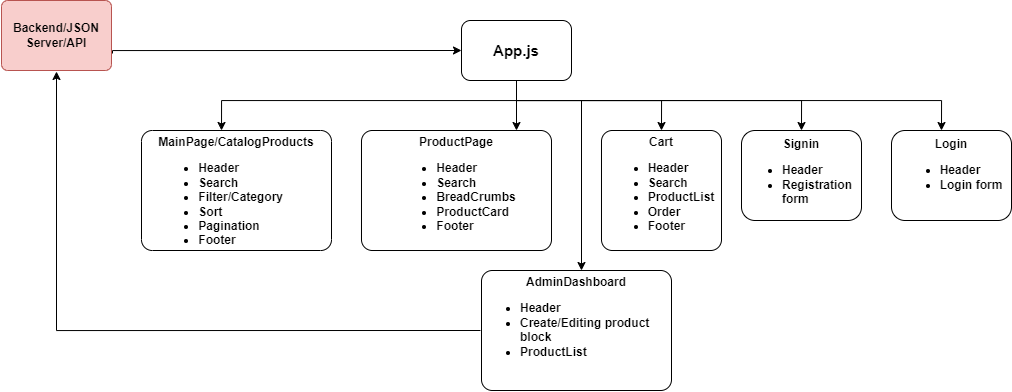

The diagram above was exported from draw.io. Its source (the exported page's mxGraphModel, read from the mxfile embedded in the PNG):
<mxGraphModel dx="1221" dy="1515" grid="1" gridSize="10" guides="1" tooltips="1" connect="1" arrows="1" fold="1" page="1" pageScale="1" pageWidth="1169" pageHeight="827" math="0" shadow="0">
  <root>
    <mxCell id="0" />
    <mxCell id="1" parent="0" />
    <mxCell id="pzi2GMV4ijlxrxQOzu8c-7" style="edgeStyle=orthogonalEdgeStyle;rounded=0;orthogonalLoop=1;jettySize=auto;html=1;fontSize=15;entryX=0.5;entryY=0;entryDx=0;entryDy=0;" edge="1" parent="1">
      <mxGeometry relative="1" as="geometry">
        <mxPoint x="600" y="-540" as="targetPoint" />
        <mxPoint x="600" y="-710" as="sourcePoint" />
      </mxGeometry>
    </mxCell>
    <mxCell id="8RQscJBOuDsSv0MgqmfH-16" style="edgeStyle=orthogonalEdgeStyle;rounded=0;orthogonalLoop=1;jettySize=auto;html=1;exitX=0.5;exitY=1;exitDx=0;exitDy=0;fontSize=15;" edge="1" parent="1" source="GEcOyD-LHHCd5l3zU8Kq-10">
      <mxGeometry relative="1" as="geometry">
        <mxPoint x="535" y="-680" as="targetPoint" />
      </mxGeometry>
    </mxCell>
    <mxCell id="pzi2GMV4ijlxrxQOzu8c-9" style="edgeStyle=orthogonalEdgeStyle;rounded=0;orthogonalLoop=1;jettySize=auto;html=1;exitX=0.5;exitY=1;exitDx=0;exitDy=0;entryX=0.6;entryY=0;entryDx=0;entryDy=0;entryPerimeter=0;fontSize=15;" edge="1" parent="1" source="GEcOyD-LHHCd5l3zU8Kq-10">
      <mxGeometry relative="1" as="geometry">
        <mxPoint x="960" y="-680" as="targetPoint" />
        <Array as="points">
          <mxPoint x="535" y="-710" />
          <mxPoint x="960" y="-710" />
        </Array>
      </mxGeometry>
    </mxCell>
    <mxCell id="pzi2GMV4ijlxrxQOzu8c-10" style="edgeStyle=orthogonalEdgeStyle;rounded=0;orthogonalLoop=1;jettySize=auto;html=1;exitX=0.5;exitY=1;exitDx=0;exitDy=0;entryX=0.422;entryY=0.008;entryDx=0;entryDy=0;entryPerimeter=0;fontSize=15;" edge="1" parent="1" source="GEcOyD-LHHCd5l3zU8Kq-10" target="8RQscJBOuDsSv0MgqmfH-2">
      <mxGeometry relative="1" as="geometry">
        <Array as="points">
          <mxPoint x="535" y="-710" />
          <mxPoint x="240" y="-710" />
        </Array>
      </mxGeometry>
    </mxCell>
    <mxCell id="pzi2GMV4ijlxrxQOzu8c-20" style="edgeStyle=orthogonalEdgeStyle;rounded=0;orthogonalLoop=1;jettySize=auto;html=1;exitX=0.5;exitY=1;exitDx=0;exitDy=0;entryX=0.5;entryY=0;entryDx=0;entryDy=0;fontSize=12;" edge="1" parent="1" source="GEcOyD-LHHCd5l3zU8Kq-10" target="8RQscJBOuDsSv0MgqmfH-4">
      <mxGeometry relative="1" as="geometry">
        <Array as="points">
          <mxPoint x="535" y="-710" />
          <mxPoint x="820" y="-710" />
        </Array>
      </mxGeometry>
    </mxCell>
    <mxCell id="GEcOyD-LHHCd5l3zU8Kq-10" value="&lt;b&gt;&lt;font style=&quot;font-size: 15px;&quot;&gt;App.js&lt;/font&gt;&lt;/b&gt;" style="rounded=1;whiteSpace=wrap;html=1;shadow=0;glass=0;sketch=0;startSize=44;strokeColor=default;gradientColor=none;" parent="1" vertex="1">
      <mxGeometry x="480" y="-790" width="110" height="60" as="geometry" />
    </mxCell>
    <mxCell id="8RQscJBOuDsSv0MgqmfH-2" value="&lt;b&gt;MainPage/CatalogProducts&lt;br&gt;&lt;ul&gt;&lt;li style=&quot;text-align: left;&quot;&gt;&lt;span style=&quot;background-color: initial; font-weight: bold;&quot;&gt;Header&lt;/span&gt;&lt;/li&gt;&lt;li style=&quot;text-align: left;&quot;&gt;&lt;span style=&quot;background-color: initial; font-weight: bold;&quot;&gt;Search&lt;/span&gt;&lt;/li&gt;&lt;li style=&quot;text-align: left;&quot;&gt;&lt;span style=&quot;background-color: initial; font-weight: bold;&quot;&gt;Filter/Category&lt;/span&gt;&lt;/li&gt;&lt;li style=&quot;text-align: left;&quot;&gt;&lt;span style=&quot;background-color: initial; font-weight: bold;&quot;&gt;Sort&lt;/span&gt;&lt;/li&gt;&lt;li style=&quot;text-align: left;&quot;&gt;&lt;span style=&quot;background-color: initial; font-weight: bold;&quot;&gt;Pagination&lt;/span&gt;&lt;/li&gt;&lt;li style=&quot;text-align: left;&quot;&gt;&lt;span style=&quot;background-color: initial; font-weight: bold;&quot;&gt;Footer&lt;/span&gt;&lt;/li&gt;&lt;/ul&gt;&lt;/b&gt;" style="rounded=1;whiteSpace=wrap;shadow=0;glass=0;sketch=0;startSize=44;strokeColor=default;gradientColor=none;fillStyle=auto;strokeWidth=1;perimeterSpacing=1;labelBackgroundColor=none;verticalAlign=top;horizontal=1;labelPosition=center;verticalLabelPosition=middle;align=center;labelBorderColor=none;html=1;spacingTop=0;spacing=0;spacingLeft=0;arcSize=9;" vertex="1" parent="1">
      <mxGeometry x="160" y="-680" width="190" height="120" as="geometry" />
    </mxCell>
    <mxCell id="8RQscJBOuDsSv0MgqmfH-4" value="&lt;font style=&quot;&quot;&gt;&lt;b&gt;Signin&lt;br&gt;&lt;ul&gt;&lt;li style=&quot;text-align: left;&quot;&gt;&lt;span style=&quot;background-color: initial;&quot;&gt;Header&lt;/span&gt;&lt;/li&gt;&lt;li style=&quot;text-align: left;&quot;&gt;Registration form&lt;/li&gt;&lt;/ul&gt;&lt;/b&gt;&lt;/font&gt;" style="rounded=1;whiteSpace=wrap;html=1;shadow=0;glass=0;sketch=0;startSize=44;strokeColor=default;gradientColor=none;verticalAlign=top;" vertex="1" parent="1">
      <mxGeometry x="760" y="-680" width="120" height="90" as="geometry" />
    </mxCell>
    <mxCell id="8RQscJBOuDsSv0MgqmfH-17" style="edgeStyle=orthogonalEdgeStyle;rounded=0;orthogonalLoop=1;jettySize=auto;html=1;exitX=0.5;exitY=1;exitDx=0;exitDy=0;fontSize=15;" edge="1" parent="1" source="GEcOyD-LHHCd5l3zU8Kq-10">
      <mxGeometry relative="1" as="geometry">
        <mxPoint x="680" y="-680" as="targetPoint" />
        <Array as="points">
          <mxPoint x="535" y="-710" />
          <mxPoint x="680" y="-710" />
        </Array>
      </mxGeometry>
    </mxCell>
    <mxCell id="pzi2GMV4ijlxrxQOzu8c-11" value="&lt;b&gt;ProductPage&lt;br&gt;&lt;ul&gt;&lt;li style=&quot;text-align: left;&quot;&gt;&lt;span style=&quot;background-color: initial; font-weight: bold;&quot;&gt;Header&lt;/span&gt;&lt;/li&gt;&lt;li style=&quot;text-align: left;&quot;&gt;&lt;span style=&quot;background-color: initial; font-weight: bold;&quot;&gt;Search&lt;/span&gt;&lt;/li&gt;&lt;li style=&quot;text-align: left;&quot;&gt;BreadCrumbs&lt;/li&gt;&lt;li style=&quot;text-align: left;&quot;&gt;ProductCard&lt;/li&gt;&lt;li style=&quot;text-align: left;&quot;&gt;&lt;span style=&quot;background-color: initial; font-weight: bold;&quot;&gt;Footer&lt;/span&gt;&lt;/li&gt;&lt;/ul&gt;&lt;/b&gt;" style="rounded=1;whiteSpace=wrap;shadow=0;glass=0;sketch=0;startSize=44;strokeColor=default;gradientColor=none;fillStyle=auto;strokeWidth=1;perimeterSpacing=1;labelBackgroundColor=none;verticalAlign=top;horizontal=1;labelPosition=center;verticalLabelPosition=middle;align=center;labelBorderColor=none;html=1;spacingTop=0;spacing=0;spacingLeft=0;arcSize=9;" vertex="1" parent="1">
      <mxGeometry x="380" y="-680" width="190" height="120" as="geometry" />
    </mxCell>
    <mxCell id="pzi2GMV4ijlxrxQOzu8c-12" value="&lt;b&gt;Cart&lt;br&gt;&lt;ul&gt;&lt;li style=&quot;text-align: left;&quot;&gt;&lt;span style=&quot;background-color: initial; font-weight: bold;&quot;&gt;Header&lt;/span&gt;&lt;/li&gt;&lt;li style=&quot;text-align: left;&quot;&gt;&lt;span style=&quot;background-color: initial; font-weight: bold;&quot;&gt;Search&lt;/span&gt;&lt;/li&gt;&lt;li style=&quot;text-align: left;&quot;&gt;ProductList&lt;/li&gt;&lt;li style=&quot;text-align: left;&quot;&gt;Order&lt;/li&gt;&lt;li style=&quot;text-align: left;&quot;&gt;&lt;span style=&quot;background-color: initial; font-weight: bold;&quot;&gt;Footer&lt;/span&gt;&lt;/li&gt;&lt;/ul&gt;&lt;/b&gt;" style="rounded=1;whiteSpace=wrap;shadow=0;glass=0;sketch=0;startSize=44;strokeColor=default;gradientColor=none;fillStyle=auto;strokeWidth=1;perimeterSpacing=1;labelBackgroundColor=none;verticalAlign=top;horizontal=1;labelPosition=center;verticalLabelPosition=middle;align=center;labelBorderColor=none;html=1;spacingTop=0;spacing=0;spacingLeft=0;arcSize=9;" vertex="1" parent="1">
      <mxGeometry x="620" y="-680" width="120" height="120" as="geometry" />
    </mxCell>
    <mxCell id="pzi2GMV4ijlxrxQOzu8c-18" style="edgeStyle=orthogonalEdgeStyle;rounded=0;orthogonalLoop=1;jettySize=auto;html=1;exitX=0;exitY=0.5;exitDx=0;exitDy=0;entryX=0.5;entryY=1;entryDx=0;entryDy=0;fontSize=15;" edge="1" parent="1" source="pzi2GMV4ijlxrxQOzu8c-13" target="pzi2GMV4ijlxrxQOzu8c-14">
      <mxGeometry relative="1" as="geometry" />
    </mxCell>
    <mxCell id="pzi2GMV4ijlxrxQOzu8c-13" value="&lt;b&gt;AdminDashboard&lt;br&gt;&lt;ul&gt;&lt;li style=&quot;text-align: left;&quot;&gt;&lt;span style=&quot;background-color: initial; font-weight: bold;&quot;&gt;Header&lt;/span&gt;&lt;/li&gt;&lt;li style=&quot;text-align: left;&quot;&gt;Create/Editing product block&lt;/li&gt;&lt;li style=&quot;text-align: left;&quot;&gt;ProductList&lt;/li&gt;&lt;/ul&gt;&lt;/b&gt;" style="rounded=1;whiteSpace=wrap;shadow=0;glass=0;sketch=0;startSize=44;strokeColor=default;gradientColor=none;fillStyle=auto;strokeWidth=1;perimeterSpacing=1;labelBackgroundColor=none;verticalAlign=top;horizontal=1;labelPosition=center;verticalLabelPosition=middle;align=center;labelBorderColor=none;html=1;spacingTop=0;spacing=0;spacingLeft=0;arcSize=9;" vertex="1" parent="1">
      <mxGeometry x="500" y="-540" width="190" height="120" as="geometry" />
    </mxCell>
    <mxCell id="pzi2GMV4ijlxrxQOzu8c-17" style="edgeStyle=orthogonalEdgeStyle;rounded=0;orthogonalLoop=1;jettySize=auto;html=1;exitX=1;exitY=0.75;exitDx=0;exitDy=0;entryX=0;entryY=0.5;entryDx=0;entryDy=0;fontSize=15;" edge="1" parent="1" source="pzi2GMV4ijlxrxQOzu8c-14" target="GEcOyD-LHHCd5l3zU8Kq-10">
      <mxGeometry relative="1" as="geometry">
        <Array as="points">
          <mxPoint x="131" y="-760" />
        </Array>
      </mxGeometry>
    </mxCell>
    <mxCell id="pzi2GMV4ijlxrxQOzu8c-14" value="&lt;b&gt;Backend/JSON Server/API&lt;/b&gt;" style="rounded=1;whiteSpace=wrap;shadow=0;glass=0;sketch=0;startSize=44;fillStyle=auto;strokeWidth=1;perimeterSpacing=1;labelBackgroundColor=none;verticalAlign=middle;horizontal=1;labelPosition=center;verticalLabelPosition=middle;align=center;labelBorderColor=none;html=1;spacingTop=0;spacing=0;spacingLeft=0;arcSize=9;fillColor=#f8cecc;strokeColor=#b85450;" vertex="1" parent="1">
      <mxGeometry x="20" y="-810" width="110" height="70" as="geometry" />
    </mxCell>
    <mxCell id="pzi2GMV4ijlxrxQOzu8c-19" value="&lt;font style=&quot;&quot;&gt;&lt;b&gt;Login&lt;br&gt;&lt;ul&gt;&lt;li style=&quot;text-align: left;&quot;&gt;&lt;span style=&quot;background-color: initial;&quot;&gt;Header&lt;/span&gt;&lt;/li&gt;&lt;li style=&quot;text-align: left;&quot;&gt;Login form&lt;/li&gt;&lt;/ul&gt;&lt;/b&gt;&lt;/font&gt;" style="rounded=1;whiteSpace=wrap;html=1;shadow=0;glass=0;sketch=0;startSize=44;strokeColor=default;gradientColor=none;verticalAlign=top;" vertex="1" parent="1">
      <mxGeometry x="910" y="-680" width="120" height="90" as="geometry" />
    </mxCell>
  </root>
</mxGraphModel>